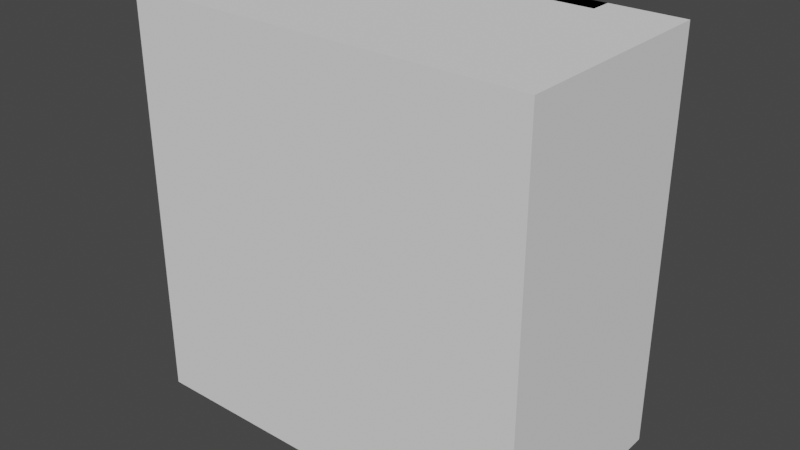 # Source: MediumDisplay.blend  (saved by Blender 3.5.10; exported with 4.5.12 LTS)
import bpy
from mathutils import Matrix  # noqa: F401  (used for matrix-valued properties, if any)

bpy.ops.wm.read_factory_settings(use_empty=True)
scene = bpy.context.scene
scene.name = 'Scene'

# ---- collections
col_mediumdisplay = bpy.data.collections.new('MediumDisplay'); scene.collection.children.link(col_mediumdisplay)

# ---- images (referenced by path relative to the original .blend; pixels are not part of the script)
import os
ASSET_DIR = os.environ.get("B2B_ASSET_DIR", "")  # directory of the original .blend (textures are referenced by path, not embedded)
HERE = os.path.dirname(os.path.abspath(__file__))  # packed textures are extracted next to this script under _unpacked/

def load_image(name, relpath, width, height, colorspace="sRGB"):
    """Load a texture the original file referenced (path relative to the .blend, or extracted next to this script)."""
    p = next((c for c in (os.path.join(HERE, relpath), os.path.join(ASSET_DIR, relpath)) if relpath and os.path.exists(c)), "")
    if p:
        img = bpy.data.images.load(p, check_existing=True)
        img.name = name
    else:  # same state as the original file: an image datablock whose file is absent (Cycles renders it pink)
        img = bpy.data.images.new(name, width, height)
        img.source = "FILE"
        img.filepath = "//" + (relpath or name)
    img.colorspace_settings.name = colorspace
    return img
img_clearplastic_diffuse_dds_001 = load_image('clearPlastic_diffuse.dds.001', 'clearPlastic_diffuse.dds', 1024, 1024, 'sRGB')

# ---- materials (node trees are filled in below, after node groups)
mat_case_mat = bpy.data.materials.new('case_mat')
mat_case_mat.use_transparent_shadow = False
mat_glass_mat = bpy.data.materials.new('glass_mat')
mat_glass_mat.surface_render_method = 'BLENDED'
mat_glass_mat.blend_method = 'BLEND'
mat_glass_mat.use_transparent_shadow = False

# ---- node groups
ng_auto_smooth = bpy.data.node_groups.new('Auto Smooth', 'GeometryNodeTree')
_s = ng_auto_smooth.interface.new_socket(name='Geometry', in_out='OUTPUT', socket_type='NodeSocketGeometry')
_s = ng_auto_smooth.interface.new_socket(name='Geometry', in_out='INPUT', socket_type='NodeSocketGeometry')
_s = ng_auto_smooth.interface.new_socket(name='Angle', in_out='INPUT', socket_type='NodeSocketFloat')
_s.subtype = 'ANGLE'
_s.min_value = 0.0
_s.max_value = 3.142
ng_auto_smooth.is_modifier = True
_N = ng_auto_smooth.nodes; _L = ng_auto_smooth.links
n0 = _N.new('NodeGroupOutput'); n0.name = 'Group Output'; n0.location = (480, -100)
n1 = _N.new('NodeGroupInput'); n1.name = 'Group Input'; n1.location = (-420, -300)
n2 = _N.new('NodeGroupInput'); n2.name = 'Group Input.001'; n2.location = (-60, -100)
n3 = _N.new('GeometryNodeSetShadeSmooth'); n3.name = 'Set Shade Smooth'; n3.location = (120, -100)
n3.domain = 'EDGE'
n4 = _N.new('GeometryNodeSetShadeSmooth'); n4.name = 'Set Shade Smooth.001'; n4.location = (300, -100)
n5 = _N.new('GeometryNodeInputMeshEdgeAngle'); n5.name = 'Edge Angle'; n5.location = (-420, -220)
n6 = _N.new('GeometryNodeInputEdgeSmooth'); n6.name = 'Is Edge Smooth'; n6.location = (-60, -160)
n7 = _N.new('GeometryNodeInputShadeSmooth'); n7.name = 'Is Face Smooth'; n7.location = (-240, -340)
n8 = _N.new('FunctionNodeBooleanMath'); n8.name = 'Boolean Math'; n8.location = (-60, -220)
n9 = _N.new('FunctionNodeCompare'); n9.name = 'Compare'; n9.location = (-240, -180)
n9.operation = 'LESS_EQUAL'
_L.new(n5.outputs[0], n9.inputs[0])
_L.new(n4.outputs[0], n0.inputs[0])
_L.new(n1.outputs[1], n9.inputs[1])
_L.new(n9.outputs[0], n8.inputs[0])
_L.new(n7.outputs[0], n8.inputs[1])
_L.new(n2.outputs[0], n3.inputs[0])
_L.new(n6.outputs[0], n3.inputs[1])
_L.new(n3.outputs[0], n4.inputs[0])
_L.new(n8.outputs[0], n3.inputs[2])
n0.is_active_output = True

# ---- material node trees
mat_case_mat.use_nodes = True; mat_case_mat.node_tree.nodes.clear()
_N = mat_case_mat.node_tree.nodes; _L = mat_case_mat.node_tree.links
n0 = _N.new('ShaderNodeBsdfPrincipled'); n0.name = 'Principled BSDF'; n0.location = (10, 300)
n0.distribution = 'GGX'
n0.subsurface_method = 'BURLEY'
n0.inputs[0].default_value = (0.01885, 0.01885, 0.01885, 1.0)
n0.inputs[3].default_value = 1.45
n0.inputs[27].default_value = (0.0, 0.0, 0.0, 1.0)
n0.inputs[28].default_value = 1.0
n1 = _N.new('ShaderNodeOutputMaterial'); n1.name = 'Material Output'; n1.location = (300, 300)
_L.new(n0.outputs[0], n1.inputs[0])
n1.is_active_output = True
mat_glass_mat.use_nodes = True; mat_glass_mat.node_tree.nodes.clear()
_N = mat_glass_mat.node_tree.nodes; _L = mat_glass_mat.node_tree.links
n0 = _N.new('ShaderNodeBsdfPrincipled'); n0.name = 'Principled BSDF'; n0.location = (10, 300)
n0.distribution = 'GGX'
n0.subsurface_method = 'BURLEY'
n0.inputs[3].default_value = 1.45
n0.inputs[27].default_value = (0.0, 0.0, 0.0, 1.0)
n0.inputs[28].default_value = 1.0
n1 = _N.new('ShaderNodeOutputMaterial'); n1.name = 'Material Output'; n1.location = (300, 300)
n2 = _N.new('ShaderNodeTexImage'); n2.name = 'Image Texture'; n2.location = (-280, 280)
n2.image = img_clearplastic_diffuse_dds_001
_L.new(n0.outputs[0], n1.inputs[0])
_L.new(n2.outputs[0], n0.inputs[0])
n1.is_active_output = True

# ---- world
world_world = bpy.data.worlds.new('World'); scene.world = world_world
world_world.use_nodes = True; world_world.node_tree.nodes.clear()
_N = world_world.node_tree.nodes; _L = world_world.node_tree.links
n0 = _N.new('ShaderNodeOutputWorld'); n0.name = 'World Output'; n0.location = (300, 300)
n1 = _N.new('ShaderNodeBackground'); n1.name = 'Background'; n1.location = (10, 300)
n1.inputs[0].default_value = (0.05088, 0.05088, 0.05088, 1.0)
_L.new(n1.outputs[0], n0.inputs[0])
n0.is_active_output = True
world_world.color = (0.05088, 0.05088, 0.05088)
world_world.use_sun_shadow = False
world_world.sun_shadow_jitter_overblur = 0.0

# ---- meshes
me_cube_001 = bpy.data.meshes.new('Cube.001')
me_cube_001.from_pydata([(-0.95, -0.07, -0.45), (-0.95, -0.07, 0.95), (0.95, -0.07, -0.45), (0.95, -0.07, 0.95), (-0.95, -0.1, -0.45), (-0.95, -0.1, 0.95), (0.95, -0.1, 0.95), (0.95, -0.1, -0.45), (-0.96, 0.1, -0.5), (-1.0, 0.1, -0.46), (-0.98, 0.1, -0.4946), (-0.9946, 0.1, -0.48), (-1.0, 0.1, 0.96), (-0.96, 0.1, 1.0), (-0.9946, 0.1, 0.98), (-0.98, 0.1, 0.9946), (1.0, 0.1, -0.46), (0.96, 0.1, -0.5), (0.9946, 0.1, -0.48), (0.98, 0.1, -0.4946), (0.96, 0.1, 1.0), (1.0, 0.1, 0.96), (0.98, 0.1, 0.9946), (0.9946, 0.1, 0.98), (-0.96, -0.06, -0.5), (-0.96, -0.1, -0.46), (-1.0, -0.06, -0.46), (-0.96, -0.07997, -0.4947), (-0.98, -0.06, -0.4947), (-0.9791, -0.07913, -0.4895), (-0.98, -0.09466, -0.46), (-0.96, -0.09466, -0.48), (-0.9791, -0.08947, -0.4791), (-0.9947, -0.06, -0.48), (-0.9947, -0.07997, -0.46), (-0.9895, -0.07913, -0.4791), (-0.96, -0.1, 0.96), (-0.96, -0.06, 1.0), (-1.0, -0.06, 0.96), (-0.96, -0.09406, 0.9796), (-0.9796, -0.09406, 0.96), (-0.979, -0.08962, 0.979), (-0.9796, -0.06, 0.9941), (-0.96, -0.07963, 0.9941), (-0.979, -0.07902, 0.9896), (-0.9941, -0.07963, 0.96), (-0.9941, -0.06, 0.9796), (-0.9896, -0.07902, 0.979), (0.96, -0.06, 1.0), (0.96, -0.1, 0.96), (1.0, -0.06, 0.96), (0.96, -0.07997, 0.9947), (0.98, -0.06, 0.9947), (0.9791, -0.07913, 0.9895), (0.98, -0.09466, 0.96), (0.96, -0.09466, 0.98), (0.9791, -0.08947, 0.9791), (0.9947, -0.06, 0.98), (0.9947, -0.07997, 0.96), (0.9895, -0.07913, 0.9791), (0.96, -0.06, -0.5), (1.0, -0.06, -0.46), (0.96, -0.1, -0.46), (0.98, -0.06, -0.4947), (0.96, -0.07997, -0.4947), (0.9791, -0.07913, -0.4895), (0.9947, -0.07997, -0.46), (0.9947, -0.06, -0.48), (0.9895, -0.07913, -0.4791), (0.96, -0.09466, -0.48), (0.98, -0.09466, -0.46), (0.9791, -0.08947, -0.4791)], [], [(8, 10, 11, 9, 12, 14, 15, 13, 20, 22, 23, 21, 16, 18, 19, 17), (20, 13, 37, 48), (4, 5, 36, 25), (2, 3, 1, 0), (26, 38, 12, 9), (16, 21, 50, 61), (7, 4, 25, 62), (5, 6, 49, 36), (6, 7, 62, 49), (0, 1, 5, 4), (3, 2, 7, 6), (2, 0, 4, 7), (1, 3, 6, 5), (24, 27, 29, 28), (27, 31, 32, 29), (25, 30, 32, 31), (30, 34, 35, 32), (26, 33, 35, 34), (33, 28, 29, 35), (29, 32, 35), (36, 39, 41, 40), (39, 43, 44, 41), (37, 42, 44, 43), (42, 46, 47, 44), (38, 45, 47, 46), (45, 40, 41, 47), (41, 44, 47), (48, 51, 53, 52), (51, 55, 56, 53), (49, 54, 56, 55), (54, 58, 59, 56), (50, 57, 59, 58), (57, 52, 53, 59), (53, 56, 59), (60, 63, 65, 64), (63, 67, 68, 65), (61, 66, 68, 67), (66, 70, 71, 68), (62, 69, 71, 70), (69, 64, 65, 71), (65, 68, 71), (8, 24, 28, 10), (10, 28, 33, 11), (11, 33, 26, 9), (25, 36, 40, 30), (30, 40, 45, 34), (34, 45, 38, 26), (37, 13, 15, 42), (42, 15, 14, 46), (46, 14, 12, 38), (60, 17, 19, 63), (63, 19, 18, 67), (67, 18, 16, 61), (20, 48, 52, 22), (22, 52, 57, 23), (23, 57, 50, 21), (49, 62, 70, 54), (54, 70, 66, 58), (58, 66, 61, 50), (24, 60, 64, 27), (27, 64, 69, 31), (31, 69, 62, 25), (48, 37, 43, 51), (51, 43, 39, 55), (55, 39, 36, 49), (8, 17, 60, 24)])
me_cube_001.polygons.foreach_set('use_smooth', [True] * 66)
_uv = me_cube_001.uv_layers.new(name='UVMap')
_uv.uv.foreach_set('vector', [0.375, -0.745, 0.3763, -0.7475, 0.38, -0.7493, 0.385, -0.75, 0.615, -0.75, 0.62, -0.7493, 0.6237, -0.7475, 0.625, -0.745, 0.625, -0.505, 0.6237, -0.5025, 0.62, -0.5007, 0.615, -0.5, 0.385, -0.5, 0.38, -0.5007, 0.3763, -0.5025, 0.375, -0.505, 0.63, -0.5, 0.87, -0.5, 0.87, -0.3, 0.63, -0.3, 0.3875, -0.00625, 0.6125, -0.00625, 0.615, -0.005, 0.385, -0.005, 0.3875, -0.2438, 0.6125, -0.2438, 0.6125, -0.00625, 0.3875, -0.00625, 0.385, -0.95, 0.615, -0.95, 0.615, -0.75, 0.385, -0.75, 0.385, -0.5, 0.615, -0.5, 0.615, -0.3, 0.385, -0.3, 0.3875, -0.2438, 0.3875, -0.00625, 0.385, -0.005, 0.385, -0.245, 0.6125, -0.00625, 0.6125, -0.2438, 0.615, -0.245, 0.615, -0.005, 0.6125, -0.2438, 0.3875, -0.2438, 0.385, -0.245, 0.615, -0.245, 0.3875, -0.00625, 0.6125, -0.00625, 0.6125, -0.00625, 0.3875, -0.00625, 0.6125, -0.2438, 0.3875, -0.2438, 0.3875, -0.2438, 0.6125, -0.2438, 0.3875, -0.2438, 0.3875, -0.00625, 0.3875, -0.00625, 0.3875, -0.2438, 0.6125, -0.00625, 0.6125, -0.2438, 0.6125, -0.2438, 0.6125, -0.00625, 0.13, -0.3, 0.13, -0.275, 0.1276, -0.2761, 0.1275, -0.3, 0.13, -0.275, 0.13, -0.25, 0.1276, -0.25, 0.1276, -0.2761, 0.385, -0.005, 0.385, -0.002503, 0.3802, -0.002609, 0.38, -0.005, 0.385, -0.9933, 0.385, -1.0, 0.3802, -1.0, 0.3802, -0.9868, 0.385, -0.95, 0.38, -0.95, 0.3802, -0.9739, 0.385, -0.975, 0.1257, -0.3, 0.125, -0.3, 0.125, -0.2761, 0.1263, -0.2761, 0.1276, -0.2761, 0.1276, -0.25, 0.125, -0.2761, 0.615, -0.005, 0.6199, -0.005, 0.6198, -0.002623, 0.615, -0.002546, 0.6199, -0.005, 0.625, -0.005, 0.625, -0.002623, 0.6198, -0.002623, 0.87, -0.3, 0.8725, -0.3, 0.8724, -0.2762, 0.87, -0.2755, 0.6235, -0.95, 0.625, -0.95, 0.625, -0.9738, 0.6224, -0.9738, 0.615, -0.95, 0.615, -0.9745, 0.6198, -0.9738, 0.6199, -0.95, 0.615, -0.9745, 0.615, -1.0, 0.6198, -1.0, 0.6198, -0.9738, 0.6198, -0.002623, 0.6211, -0.00196, 0.6211, -0.00196, 0.63, -0.3, 0.63, -0.275, 0.6276, -0.2761, 0.6275, -0.3, 0.6237, -0.245, 0.625, -0.245, 0.625, -0.2474, 0.6224, -0.2474, 0.615, -0.245, 0.615, -0.2475, 0.6198, -0.2474, 0.62, -0.245, 0.615, -0.2475, 0.615, -0.25, 0.6198, -0.25, 0.6198, -0.2474, 0.615, -0.3, 0.62, -0.3, 0.6198, -0.2761, 0.615, -0.275, 0.62, -0.3, 0.625, -0.3, 0.625, -0.2761, 0.6198, -0.2761, 0.6224, -0.2474, 0.6198, -0.2474, 0.6211, -0.248, 0.37, -0.3, 0.3725, -0.3, 0.3724, -0.2761, 0.37, -0.275, 0.3725, -0.3, 0.375, -0.3, 0.375, -0.2761, 0.3724, -0.2761, 0.385, -0.3, 0.385, -0.275, 0.3802, -0.2761, 0.38, -0.3, 0.385, -0.275, 0.385, -0.25, 0.3802, -0.25, 0.3802, -0.2761, 0.385, -0.245, 0.38, -0.245, 0.3802, -0.2474, 0.385, -0.2475, 0.37, -0.2567, 0.37, -0.25, 0.3724, -0.25, 0.3724, -0.2632, 0.3776, -0.2474, 0.3789, -0.248, 0.3802, -0.2474, 0.13, -0.5, 0.13, -0.3, 0.1275, -0.3, 0.1275, -0.5, 0.1275, -0.5, 0.1275, -0.3, 0.125, -0.3, 0.125, -0.5, 0.38, -0.75, 0.38, -0.95, 0.385, -0.95, 0.385, -0.75, 0.385, -0.005, 0.615, -0.005, 0.615, -0.002546, 0.385, -0.002503, 0.385, -1.0, 0.615, -1.0, 0.615, -0.9745, 0.385, -0.975, 0.385, -0.975, 0.615, -0.9745, 0.615, -0.95, 0.385, -0.95, 0.87, -0.3, 0.87, -0.5, 0.8725, -0.5, 0.8725, -0.3, 0.625, -0.95, 0.625, -0.75, 0.62, -0.75, 0.6199, -0.95, 0.6199, -0.95, 0.62, -0.75, 0.615, -0.75, 0.615, -0.95, 0.37, -0.3, 0.37, -0.5, 0.3725, -0.5, 0.3725, -0.3, 0.3725, -0.3, 0.3725, -0.5, 0.38, -0.5, 0.38, -0.3, 0.38, -0.3, 0.38, -0.5, 0.385, -0.5, 0.385, -0.3, 0.63, -0.5, 0.63, -0.3, 0.6275, -0.3, 0.6275, -0.5, 0.6275, -0.5, 0.6275, -0.3, 0.62, -0.3, 0.62, -0.5, 0.62, -0.5, 0.62, -0.3, 0.615, -0.3, 0.615, -0.5, 0.615, -0.245, 0.385, -0.245, 0.385, -0.2475, 0.615, -0.2475, 0.615, -0.2475, 0.385, -0.2475, 0.385, -0.275, 0.615, -0.275, 0.615, -0.275, 0.385, -0.275, 0.385, -0.3, 0.615, -0.3, 0.13, -0.3, 0.37, -0.3, 0.37, -0.275, 0.13, -0.275, 0.13, -0.275, 0.37, -0.275, 0.37, -0.25, 0.13, -0.25, 0.38, -0.005, 0.38, -0.245, 0.385, -0.245, 0.385, -0.005, 0.63, -0.3, 0.87, -0.3, 0.87, -0.2755, 0.63, -0.275, 0.625, -0.245, 0.625, -0.005, 0.6199, -0.005, 0.62, -0.245, 0.62, -0.245, 0.6199, -0.005, 0.615, -0.005, 0.615, -0.245, 0.13, -0.5, 0.37, -0.5, 0.37, -0.3, 0.13, -0.3])
me_cube_001.materials.append(mat_case_mat)
me_cube_001.use_remesh_fix_poles = True
me_cube_001.use_remesh_preserve_attributes = False
me_cube_001.update()
me_cube_003 = bpy.data.meshes.new('Cube.003')
me_cube_003.from_pydata([(-1.5, -0.8, -1.5), (-1.5, -0.8, 1.5), (-1.5, 0.8, -1.5), (-1.5, 0.8, 1.5), (1.5, -0.8, -1.5), (1.5, -0.8, 1.5), (1.5, 0.8, -1.5), (1.5, 0.8, 1.5)], [], [(0, 1, 3, 2), (2, 3, 7, 6), (6, 7, 5, 4), (4, 5, 1, 0), (2, 6, 4, 0), (7, 3, 1, 5)])
_uv = me_cube_003.uv_layers.new(name='UVMap')
_uv.uv.foreach_set('vector', [0.375, 0.0, 0.625, 0.0, 0.625, 0.25, 0.375, 0.25, 0.375, 0.25, 0.625, 0.25, 0.625, 0.5, 0.375, 0.5, 0.375, 0.5, 0.625, 0.5, 0.625, 0.75, 0.375, 0.75, 0.375, 0.75, 0.625, 0.75, 0.625, 1.0, 0.375, 1.0, 0.125, 0.5, 0.375, 0.5, 0.375, 0.75, 0.125, 0.75, 0.625, 0.5, 0.875, 0.5, 0.875, 0.75, 0.625, 0.75])
me_cube_003.use_remesh_fix_poles = True
me_cube_003.use_remesh_preserve_attributes = False
me_cube_003.update()
me_plane = bpy.data.meshes.new('Plane')
me_plane.from_pydata([(-0.95, 0.05, 0.09), (0.95, 0.05, 0.09), (-0.95, 1.45, 0.09), (0.95, 1.45, 0.09)], [], [(0, 1, 3, 2)])
_uv = me_plane.uv_layers.new(name='UVMap')
_uv.uv.foreach_set('vector', [0.0, -1.0, 1.0, -1.0, 1.0, 0.0, 0.0, 0.0])
me_plane.materials.append(mat_glass_mat)
me_plane.use_remesh_fix_poles = True
me_plane.use_remesh_preserve_attributes = False
me_plane.update()

# ---- objects
ob_case = bpy.data.objects.new('Case', me_cube_001)
ob_displaystartpoint = bpy.data.objects.new('displayStartPoint', None)
ob_display = bpy.data.objects.new('display', None)
ob_functions = bpy.data.objects.new('functions', None)
ob_infotriggernode = bpy.data.objects.new('infoTriggerNode', me_cube_003)
ob_glass = bpy.data.objects.new('Glass', me_plane)

# ---- transforms, parenting, visibility, modifiers, constraints
ob_case.parent = ob_display
ob_case.location = (0.0, 0.0, 0.5)
_m = ob_case.modifiers.new('Auto Smooth', 'NODES')
_m.node_group = ng_auto_smooth
_gi = [s.identifier for s in ng_auto_smooth.interface.items_tree if s.item_type == 'SOCKET' and s.in_out == 'INPUT']
_m[_gi[1]] = 0.5236  # Angle
ob_displaystartpoint.parent = ob_case
ob_displaystartpoint.matrix_parent_inverse = Matrix(((1.0, -0.0, 0.0, -0.0), (-0.0, 1.0, -0.0, 0.0), (0.0, -0.0, 1.0, -0.5), (-0.0, 0.0, -0.0, 1.0)))
ob_displaystartpoint.location = (-0.945, -0.089, 1.415)
ob_display.location = (0.0, 0.0, 0.0)
ob_functions.location = (0.0, 0.0, 0.0)
ob_infotriggernode.parent = ob_functions
ob_infotriggernode.location = (0.0, -0.7, 0.0)
ob_glass.parent = ob_case
ob_glass.matrix_parent_inverse = Matrix(((1.0, -0.0, 0.0, -0.0), (-0.0, 1.0, -0.0, 0.0), (0.0, -0.0, 1.0, -0.5), (-0.0, 0.0, -0.0, 1.0)))
ob_glass.location = (0.0, 0.0, 0.0)
ob_glass.rotation_euler = (1.571, 0.0, 0.0)

# ---- collection membership
col_mediumdisplay.objects.link(ob_case)
col_mediumdisplay.objects.link(ob_displaystartpoint)
col_mediumdisplay.objects.link(ob_display)
col_mediumdisplay.objects.link(ob_functions)
col_mediumdisplay.objects.link(ob_infotriggernode)
col_mediumdisplay.objects.link(ob_glass)

# ---- scene / render settings (as saved in the file)
scene.frame_start = 1; scene.frame_end = 250; scene.frame_set(1)
scene.render.engine = 'BLENDER_EEVEE_NEXT'
scene.cycles.use_denoising = False
scene.cycles.samples = 128
scene.cycles.sampling_pattern = 'TABULATED_SOBOL'
scene.cycles.use_adaptive_sampling = False
scene.cycles.use_light_tree = False
scene.view_settings.view_transform = 'Filmic'
bpy.context.view_layer.update()

# ---- added for rendering (the .blend has no active camera and no usable light): camera, sun
cam_auto = bpy.data.cameras.new('AutoCamera')
cam_auto.lens = 50.0
cam_auto.sensor_width = 36.0
cam_auto.clip_end = 1000.0
ob_auto_camera = bpy.data.objects.new('AutoCamera', cam_auto)
scene.collection.objects.link(ob_auto_camera)
ob_auto_camera.location = (4.19526, -5.73431, 3.35621)
ob_auto_camera.rotation_euler = (1.09748, -7.21219e-08, 0.694738)
scene.camera = ob_auto_camera
light_auto_sun = bpy.data.lights.new('AutoSun', 'SUN')
light_auto_sun.energy = 3.0
light_auto_sun.angle = 0.0523599
ob_auto_sun = bpy.data.objects.new('AutoSun', light_auto_sun)
scene.collection.objects.link(ob_auto_sun)
ob_auto_sun.rotation_euler = (0.872665, 0.174533, 0.523599)
bpy.context.view_layer.update()
